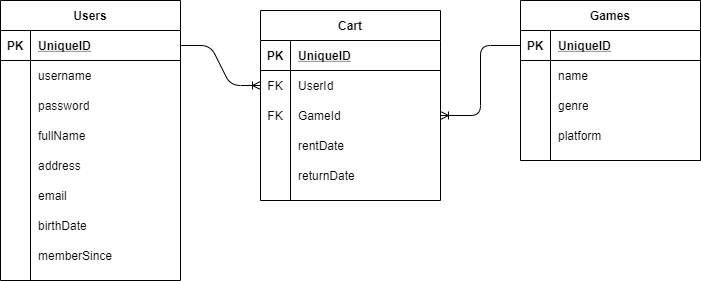

The diagram above was exported from draw.io. Its source (the exported page's mxGraphModel, read from the mxfile embedded in the PNG):
<mxGraphModel dx="868" dy="480" grid="1" gridSize="10" guides="1" tooltips="1" connect="1" arrows="1" fold="1" page="1" pageScale="1" pageWidth="850" pageHeight="1100" math="0" shadow="0">
  <root>
    <mxCell id="0" />
    <mxCell id="1" parent="0" />
    <mxCell id="t7shsxKHYFqRYecCSbsc-1" value="Users" style="shape=table;startSize=30;container=1;collapsible=1;childLayout=tableLayout;fixedRows=1;rowLines=0;fontStyle=1;align=center;resizeLast=1;" vertex="1" parent="1">
      <mxGeometry x="160" y="60" width="180" height="280" as="geometry" />
    </mxCell>
    <mxCell id="t7shsxKHYFqRYecCSbsc-2" value="" style="shape=partialRectangle;collapsible=0;dropTarget=0;pointerEvents=0;fillColor=none;top=0;left=0;bottom=1;right=0;points=[[0,0.5],[1,0.5]];portConstraint=eastwest;" vertex="1" parent="t7shsxKHYFqRYecCSbsc-1">
      <mxGeometry y="30" width="180" height="30" as="geometry" />
    </mxCell>
    <mxCell id="t7shsxKHYFqRYecCSbsc-3" value="PK" style="shape=partialRectangle;connectable=0;fillColor=none;top=0;left=0;bottom=0;right=0;fontStyle=1;overflow=hidden;" vertex="1" parent="t7shsxKHYFqRYecCSbsc-2">
      <mxGeometry width="30" height="30" as="geometry" />
    </mxCell>
    <mxCell id="t7shsxKHYFqRYecCSbsc-4" value="UniqueID" style="shape=partialRectangle;connectable=0;fillColor=none;top=0;left=0;bottom=0;right=0;align=left;spacingLeft=6;fontStyle=5;overflow=hidden;" vertex="1" parent="t7shsxKHYFqRYecCSbsc-2">
      <mxGeometry x="30" width="150" height="30" as="geometry" />
    </mxCell>
    <mxCell id="t7shsxKHYFqRYecCSbsc-5" value="" style="shape=partialRectangle;collapsible=0;dropTarget=0;pointerEvents=0;fillColor=none;top=0;left=0;bottom=0;right=0;points=[[0,0.5],[1,0.5]];portConstraint=eastwest;" vertex="1" parent="t7shsxKHYFqRYecCSbsc-1">
      <mxGeometry y="60" width="180" height="30" as="geometry" />
    </mxCell>
    <mxCell id="t7shsxKHYFqRYecCSbsc-6" value="" style="shape=partialRectangle;connectable=0;fillColor=none;top=0;left=0;bottom=0;right=0;editable=1;overflow=hidden;" vertex="1" parent="t7shsxKHYFqRYecCSbsc-5">
      <mxGeometry width="30" height="30" as="geometry" />
    </mxCell>
    <mxCell id="t7shsxKHYFqRYecCSbsc-7" value="username" style="shape=partialRectangle;connectable=0;fillColor=none;top=0;left=0;bottom=0;right=0;align=left;spacingLeft=6;overflow=hidden;" vertex="1" parent="t7shsxKHYFqRYecCSbsc-5">
      <mxGeometry x="30" width="150" height="30" as="geometry" />
    </mxCell>
    <mxCell id="t7shsxKHYFqRYecCSbsc-8" value="" style="shape=partialRectangle;collapsible=0;dropTarget=0;pointerEvents=0;fillColor=none;top=0;left=0;bottom=0;right=0;points=[[0,0.5],[1,0.5]];portConstraint=eastwest;" vertex="1" parent="t7shsxKHYFqRYecCSbsc-1">
      <mxGeometry y="90" width="180" height="30" as="geometry" />
    </mxCell>
    <mxCell id="t7shsxKHYFqRYecCSbsc-9" value="" style="shape=partialRectangle;connectable=0;fillColor=none;top=0;left=0;bottom=0;right=0;editable=1;overflow=hidden;" vertex="1" parent="t7shsxKHYFqRYecCSbsc-8">
      <mxGeometry width="30" height="30" as="geometry" />
    </mxCell>
    <mxCell id="t7shsxKHYFqRYecCSbsc-10" value="password" style="shape=partialRectangle;connectable=0;fillColor=none;top=0;left=0;bottom=0;right=0;align=left;spacingLeft=6;overflow=hidden;" vertex="1" parent="t7shsxKHYFqRYecCSbsc-8">
      <mxGeometry x="30" width="150" height="30" as="geometry" />
    </mxCell>
    <mxCell id="t7shsxKHYFqRYecCSbsc-11" value="" style="shape=partialRectangle;collapsible=0;dropTarget=0;pointerEvents=0;fillColor=none;top=0;left=0;bottom=0;right=0;points=[[0,0.5],[1,0.5]];portConstraint=eastwest;" vertex="1" parent="t7shsxKHYFqRYecCSbsc-1">
      <mxGeometry y="120" width="180" height="30" as="geometry" />
    </mxCell>
    <mxCell id="t7shsxKHYFqRYecCSbsc-12" value="" style="shape=partialRectangle;connectable=0;fillColor=none;top=0;left=0;bottom=0;right=0;editable=1;overflow=hidden;" vertex="1" parent="t7shsxKHYFqRYecCSbsc-11">
      <mxGeometry width="30" height="30" as="geometry" />
    </mxCell>
    <mxCell id="t7shsxKHYFqRYecCSbsc-13" value="fullName" style="shape=partialRectangle;connectable=0;fillColor=none;top=0;left=0;bottom=0;right=0;align=left;spacingLeft=6;overflow=hidden;" vertex="1" parent="t7shsxKHYFqRYecCSbsc-11">
      <mxGeometry x="30" width="150" height="30" as="geometry" />
    </mxCell>
    <mxCell id="t7shsxKHYFqRYecCSbsc-27" value="" style="shape=partialRectangle;collapsible=0;dropTarget=0;pointerEvents=0;fillColor=none;top=0;left=0;bottom=0;right=0;points=[[0,0.5],[1,0.5]];portConstraint=eastwest;" vertex="1" parent="t7shsxKHYFqRYecCSbsc-1">
      <mxGeometry y="150" width="180" height="30" as="geometry" />
    </mxCell>
    <mxCell id="t7shsxKHYFqRYecCSbsc-28" value="" style="shape=partialRectangle;connectable=0;fillColor=none;top=0;left=0;bottom=0;right=0;editable=1;overflow=hidden;" vertex="1" parent="t7shsxKHYFqRYecCSbsc-27">
      <mxGeometry width="30" height="30" as="geometry" />
    </mxCell>
    <mxCell id="t7shsxKHYFqRYecCSbsc-29" value="address" style="shape=partialRectangle;connectable=0;fillColor=none;top=0;left=0;bottom=0;right=0;align=left;spacingLeft=6;overflow=hidden;" vertex="1" parent="t7shsxKHYFqRYecCSbsc-27">
      <mxGeometry x="30" width="150" height="30" as="geometry" />
    </mxCell>
    <mxCell id="t7shsxKHYFqRYecCSbsc-30" value="" style="shape=partialRectangle;collapsible=0;dropTarget=0;pointerEvents=0;fillColor=none;top=0;left=0;bottom=0;right=0;points=[[0,0.5],[1,0.5]];portConstraint=eastwest;" vertex="1" parent="t7shsxKHYFqRYecCSbsc-1">
      <mxGeometry y="180" width="180" height="30" as="geometry" />
    </mxCell>
    <mxCell id="t7shsxKHYFqRYecCSbsc-31" value="" style="shape=partialRectangle;connectable=0;fillColor=none;top=0;left=0;bottom=0;right=0;editable=1;overflow=hidden;" vertex="1" parent="t7shsxKHYFqRYecCSbsc-30">
      <mxGeometry width="30" height="30" as="geometry" />
    </mxCell>
    <mxCell id="t7shsxKHYFqRYecCSbsc-32" value="email" style="shape=partialRectangle;connectable=0;fillColor=none;top=0;left=0;bottom=0;right=0;align=left;spacingLeft=6;overflow=hidden;" vertex="1" parent="t7shsxKHYFqRYecCSbsc-30">
      <mxGeometry x="30" width="150" height="30" as="geometry" />
    </mxCell>
    <mxCell id="t7shsxKHYFqRYecCSbsc-33" value="" style="shape=partialRectangle;collapsible=0;dropTarget=0;pointerEvents=0;fillColor=none;top=0;left=0;bottom=0;right=0;points=[[0,0.5],[1,0.5]];portConstraint=eastwest;" vertex="1" parent="t7shsxKHYFqRYecCSbsc-1">
      <mxGeometry y="210" width="180" height="30" as="geometry" />
    </mxCell>
    <mxCell id="t7shsxKHYFqRYecCSbsc-34" value="" style="shape=partialRectangle;connectable=0;fillColor=none;top=0;left=0;bottom=0;right=0;editable=1;overflow=hidden;" vertex="1" parent="t7shsxKHYFqRYecCSbsc-33">
      <mxGeometry width="30" height="30" as="geometry" />
    </mxCell>
    <mxCell id="t7shsxKHYFqRYecCSbsc-35" value="birthDate" style="shape=partialRectangle;connectable=0;fillColor=none;top=0;left=0;bottom=0;right=0;align=left;spacingLeft=6;overflow=hidden;" vertex="1" parent="t7shsxKHYFqRYecCSbsc-33">
      <mxGeometry x="30" width="150" height="30" as="geometry" />
    </mxCell>
    <mxCell id="t7shsxKHYFqRYecCSbsc-36" value="" style="shape=partialRectangle;collapsible=0;dropTarget=0;pointerEvents=0;fillColor=none;top=0;left=0;bottom=0;right=0;points=[[0,0.5],[1,0.5]];portConstraint=eastwest;" vertex="1" parent="t7shsxKHYFqRYecCSbsc-1">
      <mxGeometry y="240" width="180" height="30" as="geometry" />
    </mxCell>
    <mxCell id="t7shsxKHYFqRYecCSbsc-37" value="" style="shape=partialRectangle;connectable=0;fillColor=none;top=0;left=0;bottom=0;right=0;editable=1;overflow=hidden;" vertex="1" parent="t7shsxKHYFqRYecCSbsc-36">
      <mxGeometry width="30" height="30" as="geometry" />
    </mxCell>
    <mxCell id="t7shsxKHYFqRYecCSbsc-38" value="memberSince" style="shape=partialRectangle;connectable=0;fillColor=none;top=0;left=0;bottom=0;right=0;align=left;spacingLeft=6;overflow=hidden;" vertex="1" parent="t7shsxKHYFqRYecCSbsc-36">
      <mxGeometry x="30" width="150" height="30" as="geometry" />
    </mxCell>
    <mxCell id="t7shsxKHYFqRYecCSbsc-48" value="Games" style="shape=table;startSize=30;container=1;collapsible=1;childLayout=tableLayout;fixedRows=1;rowLines=0;fontStyle=1;align=center;resizeLast=1;" vertex="1" parent="1">
      <mxGeometry x="680" y="60" width="180" height="160" as="geometry" />
    </mxCell>
    <mxCell id="t7shsxKHYFqRYecCSbsc-49" value="" style="shape=partialRectangle;collapsible=0;dropTarget=0;pointerEvents=0;fillColor=none;top=0;left=0;bottom=1;right=0;points=[[0,0.5],[1,0.5]];portConstraint=eastwest;" vertex="1" parent="t7shsxKHYFqRYecCSbsc-48">
      <mxGeometry y="30" width="180" height="30" as="geometry" />
    </mxCell>
    <mxCell id="t7shsxKHYFqRYecCSbsc-50" value="PK" style="shape=partialRectangle;connectable=0;fillColor=none;top=0;left=0;bottom=0;right=0;fontStyle=1;overflow=hidden;" vertex="1" parent="t7shsxKHYFqRYecCSbsc-49">
      <mxGeometry width="30" height="30" as="geometry" />
    </mxCell>
    <mxCell id="t7shsxKHYFqRYecCSbsc-51" value="UniqueID" style="shape=partialRectangle;connectable=0;fillColor=none;top=0;left=0;bottom=0;right=0;align=left;spacingLeft=6;fontStyle=5;overflow=hidden;" vertex="1" parent="t7shsxKHYFqRYecCSbsc-49">
      <mxGeometry x="30" width="150" height="30" as="geometry" />
    </mxCell>
    <mxCell id="t7shsxKHYFqRYecCSbsc-52" value="" style="shape=partialRectangle;collapsible=0;dropTarget=0;pointerEvents=0;fillColor=none;top=0;left=0;bottom=0;right=0;points=[[0,0.5],[1,0.5]];portConstraint=eastwest;" vertex="1" parent="t7shsxKHYFqRYecCSbsc-48">
      <mxGeometry y="60" width="180" height="30" as="geometry" />
    </mxCell>
    <mxCell id="t7shsxKHYFqRYecCSbsc-53" value="" style="shape=partialRectangle;connectable=0;fillColor=none;top=0;left=0;bottom=0;right=0;editable=1;overflow=hidden;" vertex="1" parent="t7shsxKHYFqRYecCSbsc-52">
      <mxGeometry width="30" height="30" as="geometry" />
    </mxCell>
    <mxCell id="t7shsxKHYFqRYecCSbsc-54" value="name" style="shape=partialRectangle;connectable=0;fillColor=none;top=0;left=0;bottom=0;right=0;align=left;spacingLeft=6;overflow=hidden;" vertex="1" parent="t7shsxKHYFqRYecCSbsc-52">
      <mxGeometry x="30" width="150" height="30" as="geometry" />
    </mxCell>
    <mxCell id="t7shsxKHYFqRYecCSbsc-55" value="" style="shape=partialRectangle;collapsible=0;dropTarget=0;pointerEvents=0;fillColor=none;top=0;left=0;bottom=0;right=0;points=[[0,0.5],[1,0.5]];portConstraint=eastwest;" vertex="1" parent="t7shsxKHYFqRYecCSbsc-48">
      <mxGeometry y="90" width="180" height="30" as="geometry" />
    </mxCell>
    <mxCell id="t7shsxKHYFqRYecCSbsc-56" value="" style="shape=partialRectangle;connectable=0;fillColor=none;top=0;left=0;bottom=0;right=0;editable=1;overflow=hidden;" vertex="1" parent="t7shsxKHYFqRYecCSbsc-55">
      <mxGeometry width="30" height="30" as="geometry" />
    </mxCell>
    <mxCell id="t7shsxKHYFqRYecCSbsc-57" value="genre" style="shape=partialRectangle;connectable=0;fillColor=none;top=0;left=0;bottom=0;right=0;align=left;spacingLeft=6;overflow=hidden;" vertex="1" parent="t7shsxKHYFqRYecCSbsc-55">
      <mxGeometry x="30" width="150" height="30" as="geometry" />
    </mxCell>
    <mxCell id="t7shsxKHYFqRYecCSbsc-58" value="" style="shape=partialRectangle;collapsible=0;dropTarget=0;pointerEvents=0;fillColor=none;top=0;left=0;bottom=0;right=0;points=[[0,0.5],[1,0.5]];portConstraint=eastwest;" vertex="1" parent="t7shsxKHYFqRYecCSbsc-48">
      <mxGeometry y="120" width="180" height="30" as="geometry" />
    </mxCell>
    <mxCell id="t7shsxKHYFqRYecCSbsc-59" value="" style="shape=partialRectangle;connectable=0;fillColor=none;top=0;left=0;bottom=0;right=0;editable=1;overflow=hidden;" vertex="1" parent="t7shsxKHYFqRYecCSbsc-58">
      <mxGeometry width="30" height="30" as="geometry" />
    </mxCell>
    <mxCell id="t7shsxKHYFqRYecCSbsc-60" value="platform" style="shape=partialRectangle;connectable=0;fillColor=none;top=0;left=0;bottom=0;right=0;align=left;spacingLeft=6;overflow=hidden;" vertex="1" parent="t7shsxKHYFqRYecCSbsc-58">
      <mxGeometry x="30" width="150" height="30" as="geometry" />
    </mxCell>
    <mxCell id="t7shsxKHYFqRYecCSbsc-73" value="Cart" style="shape=table;startSize=30;container=1;collapsible=1;childLayout=tableLayout;fixedRows=1;rowLines=0;fontStyle=1;align=center;resizeLast=1;" vertex="1" parent="1">
      <mxGeometry x="420" y="70" width="180" height="190" as="geometry" />
    </mxCell>
    <mxCell id="t7shsxKHYFqRYecCSbsc-74" value="" style="shape=partialRectangle;collapsible=0;dropTarget=0;pointerEvents=0;fillColor=none;top=0;left=0;bottom=1;right=0;points=[[0,0.5],[1,0.5]];portConstraint=eastwest;" vertex="1" parent="t7shsxKHYFqRYecCSbsc-73">
      <mxGeometry y="30" width="180" height="30" as="geometry" />
    </mxCell>
    <mxCell id="t7shsxKHYFqRYecCSbsc-75" value="PK" style="shape=partialRectangle;connectable=0;fillColor=none;top=0;left=0;bottom=0;right=0;fontStyle=1;overflow=hidden;" vertex="1" parent="t7shsxKHYFqRYecCSbsc-74">
      <mxGeometry width="30" height="30" as="geometry" />
    </mxCell>
    <mxCell id="t7shsxKHYFqRYecCSbsc-76" value="UniqueID" style="shape=partialRectangle;connectable=0;fillColor=none;top=0;left=0;bottom=0;right=0;align=left;spacingLeft=6;fontStyle=5;overflow=hidden;" vertex="1" parent="t7shsxKHYFqRYecCSbsc-74">
      <mxGeometry x="30" width="150" height="30" as="geometry" />
    </mxCell>
    <mxCell id="t7shsxKHYFqRYecCSbsc-77" value="" style="shape=partialRectangle;collapsible=0;dropTarget=0;pointerEvents=0;fillColor=none;top=0;left=0;bottom=0;right=0;points=[[0,0.5],[1,0.5]];portConstraint=eastwest;" vertex="1" parent="t7shsxKHYFqRYecCSbsc-73">
      <mxGeometry y="60" width="180" height="30" as="geometry" />
    </mxCell>
    <mxCell id="t7shsxKHYFqRYecCSbsc-78" value="FK" style="shape=partialRectangle;connectable=0;fillColor=none;top=0;left=0;bottom=0;right=0;editable=1;overflow=hidden;" vertex="1" parent="t7shsxKHYFqRYecCSbsc-77">
      <mxGeometry width="30" height="30" as="geometry" />
    </mxCell>
    <mxCell id="t7shsxKHYFqRYecCSbsc-79" value="UserId" style="shape=partialRectangle;connectable=0;fillColor=none;top=0;left=0;bottom=0;right=0;align=left;spacingLeft=6;overflow=hidden;" vertex="1" parent="t7shsxKHYFqRYecCSbsc-77">
      <mxGeometry x="30" width="150" height="30" as="geometry" />
    </mxCell>
    <mxCell id="t7shsxKHYFqRYecCSbsc-80" value="" style="shape=partialRectangle;collapsible=0;dropTarget=0;pointerEvents=0;fillColor=none;top=0;left=0;bottom=0;right=0;points=[[0,0.5],[1,0.5]];portConstraint=eastwest;" vertex="1" parent="t7shsxKHYFqRYecCSbsc-73">
      <mxGeometry y="90" width="180" height="30" as="geometry" />
    </mxCell>
    <mxCell id="t7shsxKHYFqRYecCSbsc-81" value="FK" style="shape=partialRectangle;connectable=0;fillColor=none;top=0;left=0;bottom=0;right=0;editable=1;overflow=hidden;" vertex="1" parent="t7shsxKHYFqRYecCSbsc-80">
      <mxGeometry width="30" height="30" as="geometry" />
    </mxCell>
    <mxCell id="t7shsxKHYFqRYecCSbsc-82" value="GameId" style="shape=partialRectangle;connectable=0;fillColor=none;top=0;left=0;bottom=0;right=0;align=left;spacingLeft=6;overflow=hidden;" vertex="1" parent="t7shsxKHYFqRYecCSbsc-80">
      <mxGeometry x="30" width="150" height="30" as="geometry" />
    </mxCell>
    <mxCell id="t7shsxKHYFqRYecCSbsc-83" value="" style="shape=partialRectangle;collapsible=0;dropTarget=0;pointerEvents=0;fillColor=none;top=0;left=0;bottom=0;right=0;points=[[0,0.5],[1,0.5]];portConstraint=eastwest;" vertex="1" parent="t7shsxKHYFqRYecCSbsc-73">
      <mxGeometry y="120" width="180" height="30" as="geometry" />
    </mxCell>
    <mxCell id="t7shsxKHYFqRYecCSbsc-84" value="" style="shape=partialRectangle;connectable=0;fillColor=none;top=0;left=0;bottom=0;right=0;editable=1;overflow=hidden;" vertex="1" parent="t7shsxKHYFqRYecCSbsc-83">
      <mxGeometry width="30" height="30" as="geometry" />
    </mxCell>
    <mxCell id="t7shsxKHYFqRYecCSbsc-85" value="rentDate" style="shape=partialRectangle;connectable=0;fillColor=none;top=0;left=0;bottom=0;right=0;align=left;spacingLeft=6;overflow=hidden;" vertex="1" parent="t7shsxKHYFqRYecCSbsc-83">
      <mxGeometry x="30" width="150" height="30" as="geometry" />
    </mxCell>
    <mxCell id="t7shsxKHYFqRYecCSbsc-86" value="" style="shape=partialRectangle;collapsible=0;dropTarget=0;pointerEvents=0;fillColor=none;top=0;left=0;bottom=0;right=0;points=[[0,0.5],[1,0.5]];portConstraint=eastwest;" vertex="1" parent="t7shsxKHYFqRYecCSbsc-73">
      <mxGeometry y="150" width="180" height="30" as="geometry" />
    </mxCell>
    <mxCell id="t7shsxKHYFqRYecCSbsc-87" value="" style="shape=partialRectangle;connectable=0;fillColor=none;top=0;left=0;bottom=0;right=0;editable=1;overflow=hidden;" vertex="1" parent="t7shsxKHYFqRYecCSbsc-86">
      <mxGeometry width="30" height="30" as="geometry" />
    </mxCell>
    <mxCell id="t7shsxKHYFqRYecCSbsc-88" value="returnDate" style="shape=partialRectangle;connectable=0;fillColor=none;top=0;left=0;bottom=0;right=0;align=left;spacingLeft=6;overflow=hidden;" vertex="1" parent="t7shsxKHYFqRYecCSbsc-86">
      <mxGeometry x="30" width="150" height="30" as="geometry" />
    </mxCell>
    <mxCell id="t7shsxKHYFqRYecCSbsc-89" value="" style="edgeStyle=entityRelationEdgeStyle;fontSize=12;html=1;endArrow=ERoneToMany;exitX=1;exitY=0.5;exitDx=0;exitDy=0;entryX=0;entryY=0.5;entryDx=0;entryDy=0;" edge="1" parent="1" source="t7shsxKHYFqRYecCSbsc-2" target="t7shsxKHYFqRYecCSbsc-77">
      <mxGeometry width="100" height="100" relative="1" as="geometry">
        <mxPoint x="380" y="200" as="sourcePoint" />
        <mxPoint x="480" y="100" as="targetPoint" />
      </mxGeometry>
    </mxCell>
    <mxCell id="t7shsxKHYFqRYecCSbsc-90" value="" style="edgeStyle=orthogonalEdgeStyle;fontSize=12;html=1;endArrow=ERoneToMany;entryX=1;entryY=0.5;entryDx=0;entryDy=0;" edge="1" parent="1" target="t7shsxKHYFqRYecCSbsc-80">
      <mxGeometry width="100" height="100" relative="1" as="geometry">
        <mxPoint x="680" y="105" as="sourcePoint" />
        <mxPoint x="480" y="100" as="targetPoint" />
        <Array as="points">
          <mxPoint x="640" y="105" />
          <mxPoint x="640" y="175" />
        </Array>
      </mxGeometry>
    </mxCell>
  </root>
</mxGraphModel>